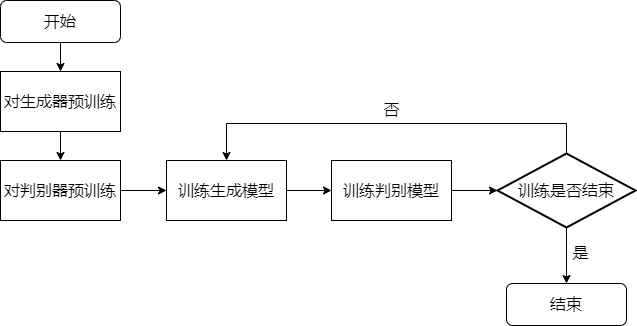

The diagram above was exported from draw.io. Its source (the exported page's mxGraphModel, read from the mxfile embedded in the PNG):
<mxGraphModel dx="1038" dy="491" grid="0" gridSize="10" guides="1" tooltips="1" connect="1" arrows="1" fold="1" page="1" pageScale="1" pageWidth="1169" pageHeight="827" math="0" shadow="0">
  <root>
    <mxCell id="0" />
    <mxCell id="1" parent="0" />
    <mxCell id="lsdQmm9z3Q_VD__OAyWA-18" style="edgeStyle=orthogonalEdgeStyle;rounded=0;orthogonalLoop=1;jettySize=auto;html=1;exitX=0.5;exitY=1;exitDx=0;exitDy=0;fontSize=16;" parent="1" source="lsdQmm9z3Q_VD__OAyWA-1" target="lsdQmm9z3Q_VD__OAyWA-9" edge="1">
      <mxGeometry relative="1" as="geometry" />
    </mxCell>
    <mxCell id="lsdQmm9z3Q_VD__OAyWA-1" value="对生成器预训练" style="rounded=0;whiteSpace=wrap;html=1;fontSize=16;" parent="1" vertex="1">
      <mxGeometry x="268" y="190" width="120" height="60" as="geometry" />
    </mxCell>
    <mxCell id="lsdQmm9z3Q_VD__OAyWA-17" style="edgeStyle=orthogonalEdgeStyle;rounded=0;orthogonalLoop=1;jettySize=auto;html=1;exitX=0.5;exitY=1;exitDx=0;exitDy=0;fontSize=16;" parent="1" source="lsdQmm9z3Q_VD__OAyWA-7" target="lsdQmm9z3Q_VD__OAyWA-1" edge="1">
      <mxGeometry relative="1" as="geometry" />
    </mxCell>
    <mxCell id="lsdQmm9z3Q_VD__OAyWA-7" value="开始" style="rounded=1;whiteSpace=wrap;html=1;fontSize=16;" parent="1" vertex="1">
      <mxGeometry x="268" y="119" width="120" height="42" as="geometry" />
    </mxCell>
    <mxCell id="lsdQmm9z3Q_VD__OAyWA-32" style="edgeStyle=orthogonalEdgeStyle;rounded=0;orthogonalLoop=1;jettySize=auto;html=1;exitX=1;exitY=0.5;exitDx=0;exitDy=0;fontSize=16;" parent="1" source="lsdQmm9z3Q_VD__OAyWA-9" target="lsdQmm9z3Q_VD__OAyWA-14" edge="1">
      <mxGeometry relative="1" as="geometry" />
    </mxCell>
    <mxCell id="lsdQmm9z3Q_VD__OAyWA-9" value="对判别器预训练" style="rounded=0;whiteSpace=wrap;html=1;fontSize=16;" parent="1" vertex="1">
      <mxGeometry x="268" y="279" width="120" height="60" as="geometry" />
    </mxCell>
    <mxCell id="lsdQmm9z3Q_VD__OAyWA-33" style="edgeStyle=orthogonalEdgeStyle;rounded=0;orthogonalLoop=1;jettySize=auto;html=1;exitX=1;exitY=0.5;exitDx=0;exitDy=0;fontSize=16;" parent="1" source="lsdQmm9z3Q_VD__OAyWA-14" target="lsdQmm9z3Q_VD__OAyWA-15" edge="1">
      <mxGeometry relative="1" as="geometry" />
    </mxCell>
    <mxCell id="lsdQmm9z3Q_VD__OAyWA-14" value="训练生成模型" style="rounded=0;whiteSpace=wrap;html=1;fontSize=16;" parent="1" vertex="1">
      <mxGeometry x="434" y="279" width="120" height="60" as="geometry" />
    </mxCell>
    <mxCell id="lsdQmm9z3Q_VD__OAyWA-34" style="edgeStyle=orthogonalEdgeStyle;rounded=0;orthogonalLoop=1;jettySize=auto;html=1;exitX=1;exitY=0.5;exitDx=0;exitDy=0;fontSize=16;" parent="1" source="lsdQmm9z3Q_VD__OAyWA-15" target="lsdQmm9z3Q_VD__OAyWA-16" edge="1">
      <mxGeometry relative="1" as="geometry" />
    </mxCell>
    <mxCell id="lsdQmm9z3Q_VD__OAyWA-15" value="训练判别模型" style="rounded=0;whiteSpace=wrap;html=1;fontSize=16;" parent="1" vertex="1">
      <mxGeometry x="599" y="279" width="120" height="60" as="geometry" />
    </mxCell>
    <mxCell id="lsdQmm9z3Q_VD__OAyWA-35" style="edgeStyle=orthogonalEdgeStyle;rounded=0;orthogonalLoop=1;jettySize=auto;html=1;exitX=0.5;exitY=1;exitDx=0;exitDy=0;exitPerimeter=0;fontSize=16;" parent="1" source="lsdQmm9z3Q_VD__OAyWA-16" target="lsdQmm9z3Q_VD__OAyWA-31" edge="1">
      <mxGeometry relative="1" as="geometry" />
    </mxCell>
    <mxCell id="3cE1M7-D-oWDIk266FBH-2" style="edgeStyle=orthogonalEdgeStyle;rounded=0;orthogonalLoop=1;jettySize=auto;html=1;exitX=0.5;exitY=0;exitDx=0;exitDy=0;exitPerimeter=0;entryX=0.5;entryY=0;entryDx=0;entryDy=0;fontSize=23;" edge="1" parent="1" source="lsdQmm9z3Q_VD__OAyWA-16" target="lsdQmm9z3Q_VD__OAyWA-14">
      <mxGeometry relative="1" as="geometry">
        <Array as="points">
          <mxPoint x="834" y="242" />
          <mxPoint x="494" y="242" />
        </Array>
      </mxGeometry>
    </mxCell>
    <mxCell id="lsdQmm9z3Q_VD__OAyWA-16" value="训练是否结束" style="strokeWidth=2;html=1;shape=mxgraph.flowchart.decision;whiteSpace=wrap;fontSize=16;" parent="1" vertex="1">
      <mxGeometry x="765" y="272" width="138" height="74" as="geometry" />
    </mxCell>
    <mxCell id="lsdQmm9z3Q_VD__OAyWA-31" value="结束" style="rounded=1;whiteSpace=wrap;html=1;fontSize=16;" parent="1" vertex="1">
      <mxGeometry x="774" y="402" width="120" height="42" as="geometry" />
    </mxCell>
    <mxCell id="lsdQmm9z3Q_VD__OAyWA-36" value="是" style="text;html=1;align=center;verticalAlign=middle;resizable=0;points=[];autosize=1;strokeColor=none;fillColor=none;fontSize=16;" parent="1" vertex="1">
      <mxGeometry x="835" y="359" width="26" height="23" as="geometry" />
    </mxCell>
    <mxCell id="lsdQmm9z3Q_VD__OAyWA-38" value="否" style="text;html=1;align=center;verticalAlign=middle;resizable=0;points=[];autosize=1;strokeColor=none;fillColor=none;fontSize=16;" parent="1" vertex="1">
      <mxGeometry x="646" y="216" width="26" height="23" as="geometry" />
    </mxCell>
  </root>
</mxGraphModel>